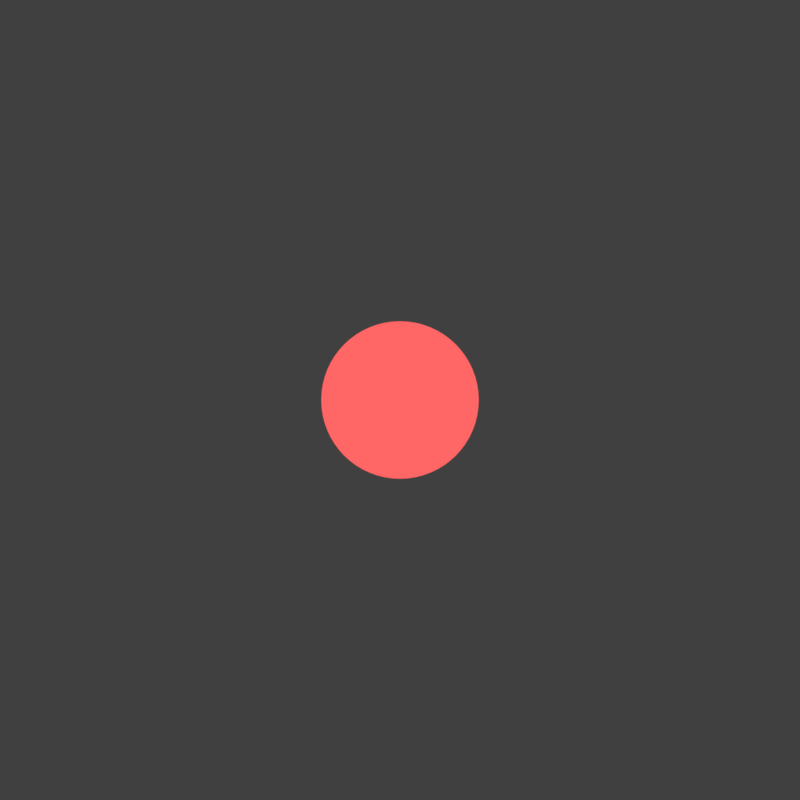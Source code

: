# Source: 0.imouji_pack.blend  (saved by Blender 2.78.0; exported with 4.5.12 LTS)
import bpy
from mathutils import Matrix  # noqa: F401  (used for matrix-valued properties, if any)

bpy.ops.wm.read_factory_settings(use_empty=True)
scene = bpy.context.scene
scene.name = 'cursor'

# ---- collections
col_collection_1_005 = bpy.data.collections.new('Collection 1.005'); scene.collection.children.link(col_collection_1_005)

# ---- materials (node trees are filled in below, after node groups)
mat_mod_red_satuated = bpy.data.materials.new('mod_red_satuated')
mat_mod_red_satuated.alpha_threshold = 0.0
mat_mod_red_satuated.roughness = 0.5
mat_white = bpy.data.materials.new('white')
mat_white.alpha_threshold = 0.0
mat_white.roughness = 0.5

# ---- material node trees
mat_mod_red_satuated.use_nodes = True; mat_mod_red_satuated.node_tree.nodes.clear()
_N = mat_mod_red_satuated.node_tree.nodes; _L = mat_mod_red_satuated.node_tree.links
n0 = _N.new('ShaderNodeOutputMaterial'); n0.name = 'Material Output'; n0.location = (300, 300)
n1 = _N.new('ShaderNodeEmission'); n1.name = 'Emission'; n1.location = (10, 300)
n1.inputs[0].default_value = (1.0, 0.1329, 0.1329, 1.0)
_L.new(n1.outputs[0], n0.inputs[0])
n0.is_active_output = True
mat_white.use_nodes = True; mat_white.node_tree.nodes.clear()
_N = mat_white.node_tree.nodes; _L = mat_white.node_tree.links
n0 = _N.new('ShaderNodeOutputMaterial'); n0.name = 'Material Output'; n0.location = (300, 300)
n1 = _N.new('ShaderNodeEmission'); n1.name = 'Emission'; n1.location = (10, 300)
_L.new(n1.outputs[0], n0.inputs[0])
n0.is_active_output = True

# ---- world
world_world_006 = bpy.data.worlds.new('World.006'); scene.world = world_world_006
world_world_006.color = (0.05088, 0.05088, 0.05088)
world_world_006.use_sun_shadow = False
world_world_006.sun_shadow_jitter_overblur = 0.0
world_world_006.cycles.sampling_method = 'MANUAL'

# ---- cameras
cam_camera_054 = bpy.data.cameras.new('Camera.054')
cam_camera_054.type = 'ORTHO'
cam_camera_054.clip_end = 100.0
cam_camera_054.lens = 35.0
cam_camera_054.sensor_width = 32.0
cam_camera_054.sensor_height = 18.0
cam_camera_054.ortho_scale = 1.2
cam_camera_054.display_size = 2.0
cam_camera_054.dof.focus_distance = 0.0
cam_camera_053 = bpy.data.cameras.new('Camera.053')
cam_camera_053.type = 'ORTHO'
cam_camera_053.clip_end = 100.0
cam_camera_053.lens = 35.0
cam_camera_053.sensor_width = 32.0
cam_camera_053.sensor_height = 18.0
cam_camera_053.ortho_scale = 1.2
cam_camera_053.display_size = 2.0
cam_camera_053.dof.focus_distance = 0.0
cam_camera_052 = bpy.data.cameras.new('Camera.052')
cam_camera_052.type = 'ORTHO'
cam_camera_052.clip_end = 100.0
cam_camera_052.lens = 35.0
cam_camera_052.sensor_width = 32.0
cam_camera_052.sensor_height = 18.0
cam_camera_052.ortho_scale = 1.2
cam_camera_052.display_size = 2.0
cam_camera_052.dof.focus_distance = 0.0

# ---- meshes
me_circle_014 = bpy.data.meshes.new('Circle.014')
me_circle_014.from_pydata([(-4.404e-08, 0.4153, 0.0), (-0.08103, 0.4074, 0.0), (-0.1589, 0.3837, 0.0), (-0.2307, 0.3453, 0.0), (-0.2937, 0.2937, 0.0), (-0.3453, 0.2307, 0.0), (-0.3837, 0.1589, 0.0), (-0.4074, 0.08103, 0.0), (-0.4153, 2.07e-07, 0.0), (-0.4074, -0.08103, 0.0), (-0.3837, -0.1589, 0.0), (-0.3453, -0.2307, 0.0), (-0.2937, -0.2937, 0.0), (-0.2307, -0.3453, 0.0), (-0.1589, -0.3837, 0.0), (-0.08103, -0.4074, 0.0), (9.13e-08, -0.4153, 0.0), (0.08103, -0.4074, 0.0), (0.1589, -0.3837, 0.0), (0.2307, -0.3453, 0.0), (0.2937, -0.2937, 0.0), (0.3453, -0.2307, 0.0), (0.3837, -0.1589, 0.0), (0.4074, -0.08103, 0.0), (0.4153, 5.767e-07, 0.0), (0.4074, 0.08103, 0.0), (0.3837, 0.1589, 0.0), (0.3453, 0.2307, 0.0), (0.2937, 0.2937, 0.0), (0.2307, 0.3453, 0.0), (0.1589, 0.3837, 0.0), (0.08103, 0.4074, 0.0), (-0.04071, 0.4133, 0.0), (-0.1206, 0.3975, 0.0), (-0.1958, 0.3663, 0.0), (-0.2635, 0.3211, 0.0), (-0.3211, 0.2635, 0.0), (-0.3663, 0.1958, 0.0), (-0.3975, 0.1206, 0.0), (-0.4133, 0.04071, 0.0), (-0.4133, -0.04071, 0.0), (-0.3975, -0.1206, 0.0), (-0.3663, -0.1958, 0.0), (-0.3211, -0.2635, 0.0), (-0.2635, -0.3211, 0.0), (-0.1958, -0.3663, 0.0), (-0.1206, -0.3975, 0.0), (-0.04071, -0.4133, 0.0), (0.04071, -0.4133, 0.0), (0.1206, -0.3975, 0.0), (0.1958, -0.3663, 0.0), (0.2635, -0.3211, 0.0), (0.3211, -0.2635, 0.0), (0.3663, -0.1958, 0.0), (0.3975, -0.1206, 0.0), (0.4133, -0.04071, 0.0), (0.4133, 0.04071, 0.0), (0.3975, 0.1206, 0.0), (0.3663, 0.1958, 0.0), (0.3211, 0.2635, 0.0), (0.2635, 0.3211, 0.0), (0.1958, 0.3663, 0.0), (0.1206, 0.3975, 0.0), (0.04071, 0.4133, 0.0)], [], [(32, 1, 33, 2, 34, 3, 35, 4, 36, 5, 37, 6, 38, 7, 39, 8, 40, 9, 41, 10, 42, 11, 43, 12, 44, 13, 45, 14, 46, 15, 47, 16, 48, 17, 49, 18, 50, 19, 51, 20, 52, 21, 53, 22, 54, 23, 55, 24, 56, 25, 57, 26, 58, 27, 59, 28, 60, 29, 61, 30, 62, 31, 63, 0)])
me_circle_014.materials.append(mat_mod_red_satuated)
me_circle_014.use_remesh_preserve_volume = False
me_circle_014.use_remesh_preserve_attributes = False
me_circle_014.use_mirror_vertex_groups = False
me_circle_014.update()
me_circle_013 = bpy.data.meshes.new('Circle.013')
me_circle_013.from_pydata([(-4.404e-08, 0.4153, 0.0), (-0.08103, 0.4074, 0.0), (-0.1589, 0.3837, 0.0), (-0.2307, 0.3453, 0.0), (-0.2937, 0.2937, 0.0), (-0.3453, 0.2307, 0.0), (-0.3837, 0.1589, 0.0), (-0.4074, 0.08103, 0.0), (-0.4153, 2.07e-07, 0.0), (-0.4074, -0.08103, 0.0), (-0.3837, -0.1589, 0.0), (-0.3453, -0.2307, 0.0), (-0.2937, -0.2937, 0.0), (-0.2307, -0.3453, 0.0), (-0.1589, -0.3837, 0.0), (-0.08103, -0.4074, 0.0), (9.13e-08, -0.4153, 0.0), (0.08103, -0.4074, 0.0), (0.1589, -0.3837, 0.0), (0.2307, -0.3453, 0.0), (0.2937, -0.2937, 0.0), (0.3453, -0.2307, 0.0), (0.3837, -0.1589, 0.0), (0.4074, -0.08103, 0.0), (0.4153, 5.767e-07, 0.0), (0.4074, 0.08103, 0.0), (0.3837, 0.1589, 0.0), (0.3453, 0.2307, 0.0), (0.2937, 0.2937, 0.0), (0.2307, 0.3453, 0.0), (0.1589, 0.3837, 0.0), (0.08103, 0.4074, 0.0), (-0.04071, 0.4133, 0.0), (-0.1206, 0.3975, 0.0), (-0.1958, 0.3663, 0.0), (-0.2635, 0.3211, 0.0), (-0.3211, 0.2635, 0.0), (-0.3663, 0.1958, 0.0), (-0.3975, 0.1206, 0.0), (-0.4133, 0.04071, 0.0), (-0.4133, -0.04071, 0.0), (-0.3975, -0.1206, 0.0), (-0.3663, -0.1958, 0.0), (-0.3211, -0.2635, 0.0), (-0.2635, -0.3211, 0.0), (-0.1958, -0.3663, 0.0), (-0.1206, -0.3975, 0.0), (-0.04071, -0.4133, 0.0), (0.04071, -0.4133, 0.0), (0.1206, -0.3975, 0.0), (0.1958, -0.3663, 0.0), (0.2635, -0.3211, 0.0), (0.3211, -0.2635, 0.0), (0.3663, -0.1958, 0.0), (0.3975, -0.1206, 0.0), (0.4133, -0.04071, 0.0), (0.4133, 0.04071, 0.0), (0.3975, 0.1206, 0.0), (0.3663, 0.1958, 0.0), (0.3211, 0.2635, 0.0), (0.2635, 0.3211, 0.0), (0.1958, 0.3663, 0.0), (0.1206, 0.3975, 0.0), (0.04071, 0.4133, 0.0)], [], [(32, 1, 33, 2, 34, 3, 35, 4, 36, 5, 37, 6, 38, 7, 39, 8, 40, 9, 41, 10, 42, 11, 43, 12, 44, 13, 45, 14, 46, 15, 47, 16, 48, 17, 49, 18, 50, 19, 51, 20, 52, 21, 53, 22, 54, 23, 55, 24, 56, 25, 57, 26, 58, 27, 59, 28, 60, 29, 61, 30, 62, 31, 63, 0)])
me_circle_013.materials.append(mat_mod_red_satuated)
me_circle_013.use_remesh_preserve_volume = False
me_circle_013.use_remesh_preserve_attributes = False
me_circle_013.use_mirror_vertex_groups = False
me_circle_013.update()
me_circle_010 = bpy.data.meshes.new('Circle.010')
me_circle_010.from_pydata([(-5.146e-08, 0.464, 0.0), (-0.09052, 0.4551, 0.0), (-0.1776, 0.4287, 0.0), (-0.2578, 0.3858, 0.0), (-0.3281, 0.3281, 0.0), (-0.3858, 0.2578, 0.0), (-0.4287, 0.1776, 0.0), (-0.4551, 0.09052, 0.0), (-0.464, 2.391e-07, 0.0), (-0.4551, -0.09052, 0.0), (-0.4287, -0.1776, 0.0), (-0.3858, -0.2578, 0.0), (-0.3281, -0.3281, 0.0), (-0.2578, -0.3858, 0.0), (-0.1776, -0.4287, 0.0), (-0.09052, -0.4551, 0.0), (9.974e-08, -0.464, 0.0), (0.09052, -0.4551, 0.0), (0.1776, -0.4287, 0.0), (0.2578, -0.3858, 0.0), (0.3281, -0.3281, 0.0), (0.3858, -0.2578, 0.0), (0.4287, -0.1776, 0.0), (0.4551, -0.09052, 0.0), (0.464, 6.521e-07, 0.0), (0.4551, 0.09053, 0.0), (0.4287, 0.1776, 0.0), (0.3858, 0.2578, 0.0), (0.3281, 0.3281, 0.0), (0.2578, 0.3858, 0.0), (0.1776, 0.4287, 0.0), (0.09052, 0.4551, 0.0), (-0.04548, 0.4618, 0.0), (-0.1347, 0.444, 0.0), (-0.2187, 0.4092, 0.0), (-0.2944, 0.3587, 0.0), (-0.3587, 0.2944, 0.0), (-0.4092, 0.2187, 0.0), (-0.444, 0.1347, 0.0), (-0.4618, 0.04548, 0.0), (-0.4618, -0.04548, 0.0), (-0.444, -0.1347, 0.0), (-0.4092, -0.2187, 0.0), (-0.3587, -0.2944, 0.0), (-0.2944, -0.3587, 0.0), (-0.2187, -0.4092, 0.0), (-0.1347, -0.444, 0.0), (-0.04548, -0.4618, 0.0), (0.04548, -0.4618, 0.0), (0.1347, -0.444, 0.0), (0.2187, -0.4092, 0.0), (0.2944, -0.3587, 0.0), (0.3587, -0.2944, 0.0), (0.4092, -0.2187, 0.0), (0.444, -0.1347, 0.0), (0.4618, -0.04548, 0.0), (0.4618, 0.04548, 0.0), (0.444, 0.1347, 0.0), (0.4092, 0.2187, 0.0), (0.3587, 0.2944, 0.0), (0.2944, 0.3587, 0.0), (0.2187, 0.4092, 0.0), (0.1347, 0.444, 0.0), (0.04548, 0.4618, 0.0), (0.0, 1.0, 0.0), (-0.1951, 0.9808, 0.0), (-0.3827, 0.9239, 0.0), (-0.5556, 0.8315, 0.0), (-0.7071, 0.7071, 0.0), (-0.8315, 0.5556, 0.0), (-0.9239, 0.3827, 0.0), (-0.9808, 0.1951, 0.0), (-1.0, 7.55e-08, 0.0), (-0.9808, -0.1951, 0.0), (-0.9239, -0.3827, 0.0), (-0.8315, -0.5556, 0.0), (-0.7071, -0.7071, 0.0), (-0.5556, -0.8315, 0.0), (-0.3827, -0.9239, 0.0), (-0.1951, -0.9808, 0.0), (3.258e-07, -1.0, 0.0), (0.1951, -0.9808, 0.0), (0.3827, -0.9239, 0.0), (0.5556, -0.8315, 0.0), (0.7071, -0.7071, 0.0), (0.8315, -0.5556, 0.0), (0.9239, -0.3827, 0.0), (0.9808, -0.1951, 0.0), (1.0, 9.656e-07, 0.0), (0.9808, 0.1951, 0.0), (0.9239, 0.3827, 0.0), (0.8315, 0.5556, 0.0), (0.7071, 0.7071, 0.0), (0.5556, 0.8315, 0.0), (0.3827, 0.9239, 0.0), (0.1951, 0.9808, 0.0), (-0.09802, 0.9952, 0.0), (-0.2903, 0.9569, 0.0), (-0.4714, 0.8819, 0.0), (-0.6344, 0.773, 0.0), (-0.773, 0.6344, 0.0), (-0.8819, 0.4714, 0.0), (-0.9569, 0.2903, 0.0), (-0.9952, 0.09802, 0.0), (-0.9952, -0.09802, 0.0), (-0.9569, -0.2903, 0.0), (-0.8819, -0.4714, 0.0), (-0.773, -0.6344, 0.0), (-0.6344, -0.773, 0.0), (-0.4714, -0.8819, 0.0), (-0.2903, -0.9569, 0.0), (-0.09802, -0.9952, 0.0), (0.09802, -0.9952, 0.0), (0.2903, -0.9569, 0.0), (0.4714, -0.8819, 0.0), (0.6344, -0.773, 0.0), (0.773, -0.6344, 0.0), (0.8819, -0.4714, 0.0), (0.9569, -0.2903, 0.0), (0.9952, -0.09802, 0.0), (0.9952, 0.09802, 0.0), (0.9569, 0.2903, 0.0), (0.8819, 0.4714, 0.0), (0.773, 0.6344, 0.0), (0.6344, 0.773, 0.0), (0.4714, 0.8819, 0.0), (0.2903, 0.9569, 0.0), (0.09802, 0.9952, 0.0), (-1.24e-08, 0.8495, 0.0), (-0.1657, 0.8332, 0.0), (-0.3251, 0.7848, 0.0), (-0.472, 0.7063, 0.0), (-0.6007, 0.6007, 0.0), (-0.7063, 0.472, 0.0), (-0.7848, 0.3251, 0.0), (-0.8332, 0.1657, 0.0), (-0.8495, 1.084e-07, 0.0), (-0.8332, -0.1657, 0.0), (-0.7848, -0.3251, 0.0), (-0.7063, -0.472, 0.0), (-0.6007, -0.6007, 0.0), (-0.472, -0.7063, 0.0), (-0.3251, -0.7848, 0.0), (-0.1657, -0.8332, 0.0), (2.644e-07, -0.8495, 0.0), (0.1657, -0.8332, 0.0), (0.3251, -0.7848, 0.0), (0.472, -0.7063, 0.0), (0.6007, -0.6007, 0.0), (0.7063, -0.472, 0.0), (0.7848, -0.3251, 0.0), (0.8332, -0.1657, 0.0), (0.8495, 8.646e-07, 0.0), (0.8332, 0.1657, 0.0), (0.7848, 0.3251, 0.0), (0.7063, 0.472, 0.0), (0.6007, 0.6007, 0.0), (0.472, 0.7063, 0.0), (0.3251, 0.7848, 0.0), (0.1657, 0.8332, 0.0), (-0.08327, 0.8454, 0.0), (-0.2466, 0.8129, 0.0), (-0.4005, 0.7492, 0.0), (-0.5389, 0.6567, 0.0), (-0.6567, 0.5389, 0.0), (-0.7492, 0.4005, 0.0), (-0.8129, 0.2466, 0.0), (-0.8454, 0.08327, 0.0), (-0.8454, -0.08327, 0.0), (-0.8129, -0.2466, 0.0), (-0.7492, -0.4005, 0.0), (-0.6567, -0.5389, 0.0), (-0.5389, -0.6567, 0.0), (-0.4005, -0.7492, 0.0), (-0.2466, -0.8129, 0.0), (-0.08327, -0.8454, 0.0), (0.08327, -0.8454, 0.0), (0.2466, -0.8129, 0.0), (0.4005, -0.7492, 0.0), (0.5389, -0.6567, 0.0), (0.6567, -0.5389, 0.0), (0.7492, -0.4005, 0.0), (0.8129, -0.2466, 0.0), (0.8454, -0.08326, 0.0), (0.8454, 0.08327, 0.0), (0.8129, 0.2466, 0.0), (0.7492, 0.4005, 0.0), (0.6567, 0.5389, 0.0), (0.5389, 0.6567, 0.0), (0.4004, 0.7492, 0.0), (0.2466, 0.8129, 0.0), (0.08326, 0.8454, 0.0), (-3.063e-08, 0.6503, 0.0), (-0.1269, 0.6378, 0.0), (-0.2488, 0.6008, 0.0), (-0.3613, 0.5407, 0.0), (-0.4598, 0.4598, 0.0), (-0.5407, 0.3613, 0.0), (-0.6008, 0.2488, 0.0), (-0.6378, 0.1269, 0.0), (-0.6503, 1.49e-07, 0.0), (-0.6378, -0.1269, 0.0), (-0.6008, -0.2488, 0.0), (-0.5407, -0.3613, 0.0), (-0.4598, -0.4598, 0.0), (-0.3613, -0.5407, 0.0), (-0.2488, -0.6008, 0.0), (-0.1269, -0.6378, 0.0), (1.813e-07, -0.6503, 0.0), (0.1269, -0.6378, 0.0), (0.2488, -0.6008, 0.0), (0.3613, -0.5407, 0.0), (0.4598, -0.4598, 0.0), (0.5407, -0.3613, 0.0), (0.6008, -0.2488, 0.0), (0.6378, -0.1269, 0.0), (0.6503, 7.278e-07, 0.0), (0.6378, 0.1269, 0.0), (0.6008, 0.2488, 0.0), (0.5407, 0.3613, 0.0), (0.4598, 0.4598, 0.0), (0.3613, 0.5407, 0.0), (0.2488, 0.6008, 0.0), (0.1269, 0.6378, 0.0), (-0.06374, 0.6471, 0.0), (-0.1888, 0.6223, 0.0), (-0.3065, 0.5735, 0.0), (-0.4125, 0.5027, 0.0), (-0.5027, 0.4125, 0.0), (-0.5735, 0.3065, 0.0), (-0.6223, 0.1888, 0.0), (-0.6471, 0.06374, 0.0), (-0.6471, -0.06374, 0.0), (-0.6223, -0.1888, 0.0), (-0.5735, -0.3065, 0.0), (-0.5027, -0.4125, 0.0), (-0.4125, -0.5027, 0.0), (-0.3065, -0.5735, 0.0), (-0.1888, -0.6223, 0.0), (-0.06374, -0.6471, 0.0), (0.06374, -0.6471, 0.0), (0.1888, -0.6223, 0.0), (0.3065, -0.5735, 0.0), (0.4125, -0.5027, 0.0), (0.5027, -0.4125, 0.0), (0.5735, -0.3065, 0.0), (0.6223, -0.1888, 0.0), (0.6471, -0.06374, 0.0), (0.6471, 0.06374, 0.0), (0.6223, 0.1888, 0.0), (0.5735, 0.3065, 0.0), (0.5027, 0.4125, 0.0), (0.4125, 0.5027, 0.0), (0.3065, 0.5735, 0.0), (0.1888, 0.6223, 0.0), (0.06374, 0.6471, 0.0)], [], [(32, 1, 33, 2, 34, 3, 35, 4, 36, 5, 37, 6, 38, 7, 39, 8, 40, 9, 41, 10, 42, 11, 43, 12, 44, 13, 45, 14, 46, 15, 47, 16, 48, 17, 49, 18, 50, 19, 51, 20, 52, 21, 53, 22, 54, 23, 55, 24, 56, 25, 57, 26, 58, 27, 59, 28, 60, 29, 61, 30, 62, 31, 63, 0), (126, 94, 158, 190), (100, 68, 132, 164), (90, 121, 185, 154), (127, 95, 159, 191), (101, 69, 133, 165), (91, 122, 186, 155), (65, 96, 160, 129), (102, 70, 134, 166), (92, 123, 187, 156), (66, 97, 161, 130), (103, 71, 135, 167), (93, 124, 188, 157), (67, 98, 162, 131), (104, 72, 136, 168), (94, 125, 189, 158), (68, 99, 163, 132), (105, 73, 137, 169), (95, 126, 190, 159), (69, 100, 164, 133), (106, 74, 138, 170), (64, 127, 191, 128), (70, 101, 165, 134), (107, 75, 139, 171), (71, 102, 166, 135), (108, 76, 140, 172), (72, 103, 167, 136), (109, 77, 141, 173), (73, 104, 168, 137), (110, 78, 142, 174), (74, 105, 169, 138), (111, 79, 143, 175), (75, 106, 170, 139), (112, 80, 144, 176), (76, 107, 171, 140), (113, 81, 145, 177), (77, 108, 172, 141), (114, 82, 146, 178), (78, 109, 173, 142), (115, 83, 147, 179), (79, 110, 174, 143), (116, 84, 148, 180), (80, 111, 175, 144), (117, 85, 149, 181), (81, 112, 176, 145), (118, 86, 150, 182), (82, 113, 177, 146), (119, 87, 151, 183), (83, 114, 178, 147), (120, 88, 152, 184), (84, 115, 179, 148), (121, 89, 153, 185), (85, 116, 180, 149), (122, 90, 154, 186), (96, 64, 128, 160), (86, 117, 181, 150), (123, 91, 155, 187), (97, 65, 129, 161), (87, 118, 182, 151), (124, 92, 156, 188), (98, 66, 130, 162), (88, 119, 183, 152), (125, 93, 157, 189), (99, 67, 131, 163), (89, 120, 184, 153), (142, 173, 237, 206), (179, 147, 211, 243), (143, 174, 238, 207), (180, 148, 212, 244), (144, 175, 239, 208), (181, 149, 213, 245), (145, 176, 240, 209), (182, 150, 214, 246), (146, 177, 241, 210), (183, 151, 215, 247), (147, 178, 242, 211), (184, 152, 216, 248), (148, 179, 243, 212), (185, 153, 217, 249), (149, 180, 244, 213), (186, 154, 218, 250), (160, 128, 192, 224), (150, 181, 245, 214), (187, 155, 219, 251), (161, 129, 193, 225), (151, 182, 246, 215), (188, 156, 220, 252), (162, 130, 194, 226), (152, 183, 247, 216), (189, 157, 221, 253), (163, 131, 195, 227), (153, 184, 248, 217), (190, 158, 222, 254), (164, 132, 196, 228), (154, 185, 249, 218), (191, 159, 223, 255), (165, 133, 197, 229), (155, 186, 250, 219), (129, 160, 224, 193), (166, 134, 198, 230), (156, 187, 251, 220), (130, 161, 225, 194), (167, 135, 199, 231), (157, 188, 252, 221), (131, 162, 226, 195), (168, 136, 200, 232), (158, 189, 253, 222), (132, 163, 227, 196), (169, 137, 201, 233), (159, 190, 254, 223), (133, 164, 228, 197), (170, 138, 202, 234), (128, 191, 255, 192), (134, 165, 229, 198), (171, 139, 203, 235), (135, 166, 230, 199), (172, 140, 204, 236), (136, 167, 231, 200), (173, 141, 205, 237), (137, 168, 232, 201), (174, 142, 206, 238), (138, 169, 233, 202), (175, 143, 207, 239), (139, 170, 234, 203), (176, 144, 208, 240), (140, 171, 235, 204), (177, 145, 209, 241), (141, 172, 236, 205), (178, 146, 210, 242)])
me_circle_010.polygons.foreach_set('material_index', [0, 0, 0, 0, 0, 0, 0, 0, 0, 0, 0, 0, 0, 0, 0, 0, 0, 0, 0, 0, 0, 0, 0, 0, 0, 0, 0, 0, 0, 0, 0, 0, 0, 0, 0, 0, 0, 0, 0, 0, 0, 0, 0, 0, 0, 0, 0, 0, 0, 0, 0, 0, 0, 0, 0, 0, 0, 0, 0, 0, 0, 0, 0, 0, 0, 1, 1, 1, 1, 1, 1, 1, 1, 1, 1, 1, 1, 1, 1, 1, 1, 1, 1, 1, 1, 1, 1, 1, 1, 1, 1, 1, 1, 1, 1, 1, 1, 1, 1, 1, 1, 1, 1, 1, 1, 1, 1, 1, 1, 1, 1, 1, 1, 1, 1, 1, 1, 1, 1, 1, 1, 1, 1, 1, 1, 1, 1, 1, 1])
me_circle_010.materials.append(mat_mod_red_satuated)
me_circle_010.materials.append(mat_white)
me_circle_010.use_remesh_preserve_volume = False
me_circle_010.use_remesh_preserve_attributes = False
me_circle_010.use_mirror_vertex_groups = False
me_circle_010.update()

# ---- curves / text
txt_text_299 = bpy.data.curves.new('Text.299', 'FONT')
txt_text_299.dimensions = '2D'
txt_text_299.body = 'cursortrail'
txt_text_299.use_path_clamp = True
txt_text_299.bevel_resolution = 0
txt_text_298 = bpy.data.curves.new('Text.298', 'FONT')
txt_text_298.dimensions = '2D'
txt_text_298.body = 'cursormiddle'
txt_text_298.use_path_clamp = True
txt_text_298.bevel_resolution = 0
txt_text_297 = bpy.data.curves.new('Text.297', 'FONT')
txt_text_297.dimensions = '2D'
txt_text_297.body = 'cursor'
txt_text_297.use_path_clamp = True
txt_text_297.bevel_resolution = 0

# ---- objects
ob_text_107 = bpy.data.objects.new('Text.107', txt_text_299)
ob_text_106 = bpy.data.objects.new('Text.106', txt_text_298)
ob_text_105 = bpy.data.objects.new('Text.105', txt_text_297)
ob_camera_003 = bpy.data.objects.new('Camera.003', cam_camera_054)
ob_circle_024 = bpy.data.objects.new('Circle.024', me_circle_014)
ob_camera_002 = bpy.data.objects.new('Camera.002', cam_camera_053)
ob_circle_023 = bpy.data.objects.new('Circle.023', me_circle_013)
ob_camera_001 = bpy.data.objects.new('Camera.001', cam_camera_052)
ob_circle_022 = bpy.data.objects.new('Circle.022', me_circle_010)

# ---- transforms, parenting, visibility, modifiers, constraints
ob_text_107.location = (2.566, 0.9645, 2.911e-08)
ob_text_107.scale = (0.3256, 0.3256, 0.3256)
ob_text_107.lineart.crease_threshold = 0.0
ob_text_106.location = (0.3961, -1.188, 0.0)
ob_text_106.scale = (0.3256, 0.3256, 0.3256)
ob_text_106.lineart.crease_threshold = 0.0
ob_text_105.location = (-0.8784, 1.145, 0.0)
ob_text_105.scale = (0.3256, 0.3256, 0.3256)
ob_text_105.lineart.crease_threshold = 0.0
ob_camera_003.location = (4.0, 0.0, 5.0)
ob_camera_003.lineart.crease_threshold = 0.0
ob_circle_024.parent = ob_camera_003
ob_circle_024.matrix_parent_inverse = Matrix(((1.0, 0.0, 0.0, -4.0), (0.0, 1.0, 0.0, -0.0), (0.0, 0.0, 1.0, -5.0), (0.0, 0.0, 0.0, 1.0)))
ob_circle_024.location = (4.0, 0.0, 0.0)
ob_circle_024.scale = (0.3779, 0.3779, 0.3779)
ob_circle_024.lineart.crease_threshold = 0.0
ob_camera_002.location = (2.0, 0.0, 5.0)
ob_camera_002.lineart.crease_threshold = 0.0
ob_circle_023.parent = ob_camera_002
ob_circle_023.matrix_parent_inverse = Matrix(((1.0, 0.0, 0.0, -2.0), (0.0, 1.0, 0.0, -0.0), (0.0, 0.0, 1.0, -5.0), (0.0, 0.0, 0.0, 1.0)))
ob_circle_023.location = (2.0, 0.0, 0.0)
ob_circle_023.scale = (0.2845, 0.2845, 0.2845)
ob_circle_023.lineart.crease_threshold = 0.0
ob_camera_001.location = (0.0, 0.0, 5.0)
ob_camera_001.lineart.crease_threshold = 0.0
ob_circle_022.parent = ob_camera_001
ob_circle_022.matrix_parent_inverse = Matrix(((1.0, 0.0, 0.0, -0.0), (0.0, 1.0, 0.0, -0.0), (0.0, 0.0, 1.0, -5.0), (0.0, 0.0, 0.0, 1.0)))
ob_circle_022.location = (0.0, 0.0, 0.0)
ob_circle_022.scale = (0.5897, 0.5897, 0.5897)
ob_circle_022.lineart.crease_threshold = 0.0

# ---- collection membership
col_collection_1_005.objects.link(ob_text_107)
col_collection_1_005.objects.link(ob_text_106)
col_collection_1_005.objects.link(ob_text_105)
col_collection_1_005.objects.link(ob_camera_003)
col_collection_1_005.objects.link(ob_circle_024)
col_collection_1_005.objects.link(ob_camera_002)
col_collection_1_005.objects.link(ob_circle_023)
col_collection_1_005.objects.link(ob_camera_001)
col_collection_1_005.objects.link(ob_circle_022)

# ---- scene / render settings (as saved in the file)
scene.camera = ob_camera_002
scene.frame_start = 1; scene.frame_end = 1; scene.frame_set(2)
scene.render.engine = 'CYCLES'
scene.render.image_settings.compression = 0
scene.render.resolution_x = 77
scene.render.resolution_y = 77
scene.render.fps = 30
scene.render.dither_intensity = 0.0
scene.render.film_transparent = True
scene.cycles.use_denoising = False
scene.cycles.samples = 15
scene.cycles.sampling_pattern = 'TABULATED_SOBOL'
scene.cycles.light_sampling_threshold = 0.0
scene.cycles.use_adaptive_sampling = False
scene.cycles.use_light_tree = False
scene.cycles.blur_glossy = 0.0
scene.cycles.max_bounces = 6
scene.cycles.diffuse_bounces = 6
scene.cycles.glossy_bounces = 6
scene.cycles.transmission_bounces = 6
scene.cycles.volume_bounces = 6
scene.cycles.transparent_max_bounces = 6
scene.cycles.sample_clamp_indirect = 0.0
scene.view_settings.view_transform = 'Standard'
bpy.context.view_layer.update()
